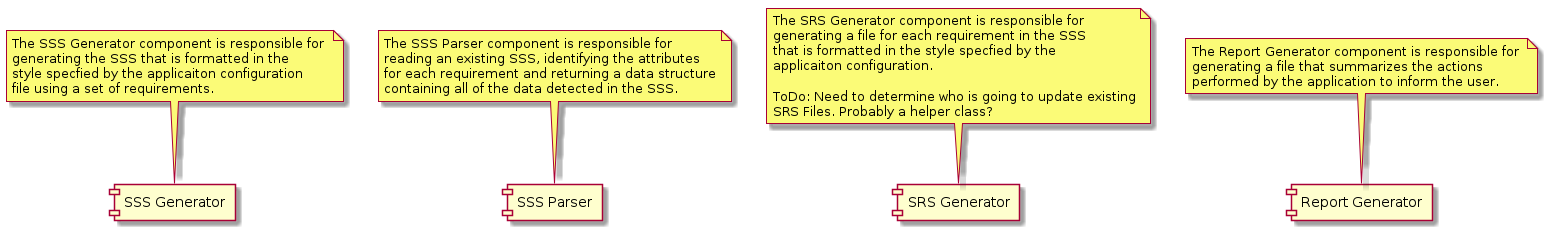

The diagram above was rendered by PlantUML. Its source (embedded in the PNG):
@startuml
skinparam fixCircleLabelOverlapping true

component [SSS Generator] as sssGen
note top of sssGen
The SSS Generator component is responsible for 
generating the SSS that is formatted in the
style specfied by the applicaiton configuration
file using a set of requirements.
end note

component [SSS Parser] as sssParse
note top of sssParse
The SSS Parser component is responsible for 
reading an existing SSS, identifying the attributes
for each requirement and returning a data structure
containing all of the data detected in the SSS.
end note
component [SRS Generator] as srsGen
note top of srsGen
The SRS Generator component is responsible for 
generating a file for each requirement in the SSS
that is formatted in the style specfied by the 
applicaiton configuration.

ToDo: Need to determine who is going to update existing
SRS Files. Probably a helper class?
end note

component [Report Generator] as rptGen
note top of rptGen
The Report Generator component is responsible for 
generating a file that summarizes the actions 
performed by the application to inform the user.
end note


@enduml